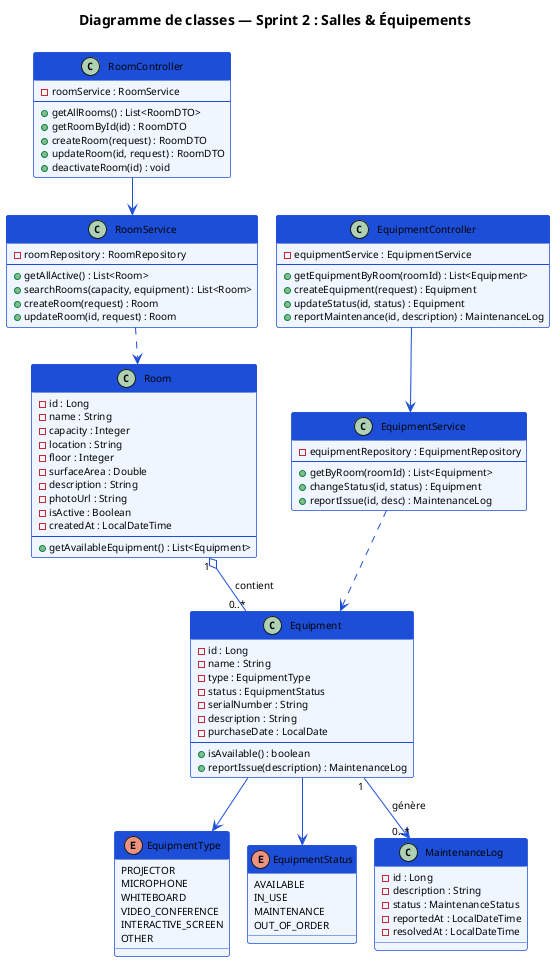

The diagram above was rendered by PlantUML. Its source (embedded in the PNG):
@startuml sprint2-class
!pragma layout smetana
skinparam backgroundColor white
skinparam defaultFontName Arial
skinparam defaultFontSize 10
skinparam ClassBorderColor #1D4ED8
skinparam ClassBackgroundColor #EFF6FF
skinparam ClassHeaderBackgroundColor #1D4ED8
skinparam ClassHeaderFontColor white
skinparam ArrowColor #1D4ED8

title Diagramme de classes — Sprint 2 : Salles & Équipements

enum EquipmentType {
  PROJECTOR
  MICROPHONE
  WHITEBOARD
  VIDEO_CONFERENCE
  INTERACTIVE_SCREEN
  OTHER
}

enum EquipmentStatus {
  AVAILABLE
  IN_USE
  MAINTENANCE
  OUT_OF_ORDER
}

class Room {
  - id : Long
  - name : String
  - capacity : Integer
  - location : String
  - floor : Integer
  - surfaceArea : Double
  - description : String
  - photoUrl : String
  - isActive : Boolean
  - createdAt : LocalDateTime
  --
  + getAvailableEquipment() : List<Equipment>
}

class Equipment {
  - id : Long
  - name : String
  - type : EquipmentType
  - status : EquipmentStatus
  - serialNumber : String
  - description : String
  - purchaseDate : LocalDate
  --
  + isAvailable() : boolean
  + reportIssue(description) : MaintenanceLog
}

class MaintenanceLog {
  - id : Long
  - description : String
  - status : MaintenanceStatus
  - reportedAt : LocalDateTime
  - resolvedAt : LocalDateTime
}

class RoomController {
  - roomService : RoomService
  --
  + getAllRooms() : List<RoomDTO>
  + getRoomById(id) : RoomDTO
  + createRoom(request) : RoomDTO
  + updateRoom(id, request) : RoomDTO
  + deactivateRoom(id) : void
}

class EquipmentController {
  - equipmentService : EquipmentService
  --
  + getEquipmentByRoom(roomId) : List<Equipment>
  + createEquipment(request) : Equipment
  + updateStatus(id, status) : Equipment
  + reportMaintenance(id, description) : MaintenanceLog
}

class RoomService {
  - roomRepository : RoomRepository
  --
  + getAllActive() : List<Room>
  + searchRooms(capacity, equipment) : List<Room>
  + createRoom(request) : Room
  + updateRoom(id, request) : Room
}

class EquipmentService {
  - equipmentRepository : EquipmentRepository
  --
  + getByRoom(roomId) : List<Equipment>
  + changeStatus(id, status) : Equipment
  + reportIssue(id, desc) : MaintenanceLog
}

Room "1" o-- "0..*" Equipment : "contient"
Equipment --> EquipmentType
Equipment --> EquipmentStatus
Equipment "1" --> "0..*" MaintenanceLog : "génère"
RoomController --> RoomService
EquipmentController --> EquipmentService
RoomService ..> Room
EquipmentService ..> Equipment

@enduml